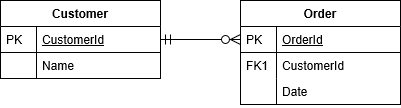

The diagram above was exported from draw.io. Its source (the exported page's mxGraphModel, read from the mxfile embedded in the PNG):
<mxGraphModel grid="1" shadow="0" math="0" pageHeight="1169" pageWidth="827" pageScale="1" page="1" fold="1" arrows="1" connect="1" tooltips="1" guides="1" gridSize="10" dy="612" dx="1102">
  <root>
    <mxCell id="WIyWlLk6GJQsqaUBKTNV-0" />
    <mxCell id="WIyWlLk6GJQsqaUBKTNV-1" parent="WIyWlLk6GJQsqaUBKTNV-0" />
    <mxCell id="zkfFHV4jXpPFQw0GAbJ--51" value="Customer" parent="WIyWlLk6GJQsqaUBKTNV-1" vertex="1" style="swimlane;fontStyle=1;childLayout=stackLayout;horizontal=1;startSize=26;horizontalStack=0;resizeParent=1;resizeLast=0;collapsible=1;marginBottom=0;rounded=0;shadow=0;strokeWidth=1;">
      <mxGeometry height="78" width="160" as="geometry" y="120" x="160">
        <mxRectangle height="26" width="160" as="alternateBounds" y="80" x="20" />
      </mxGeometry>
    </mxCell>
    <mxCell id="zkfFHV4jXpPFQw0GAbJ--52" value="CustomerId" parent="zkfFHV4jXpPFQw0GAbJ--51" vertex="1" style="shape=partialRectangle;top=0;left=0;right=0;bottom=1;align=left;verticalAlign=top;fillColor=none;spacingLeft=40;spacingRight=4;overflow=hidden;rotatable=0;points=[[0,0.5],[1,0.5]];portConstraint=eastwest;dropTarget=0;rounded=0;shadow=0;strokeWidth=1;fontStyle=4">
      <mxGeometry height="26" width="160" as="geometry" y="26" />
    </mxCell>
    <mxCell id="zkfFHV4jXpPFQw0GAbJ--53" value="PK" parent="zkfFHV4jXpPFQw0GAbJ--52" vertex="1" style="shape=partialRectangle;top=0;left=0;bottom=0;fillColor=none;align=left;verticalAlign=top;spacingLeft=4;spacingRight=4;overflow=hidden;rotatable=0;points=[];portConstraint=eastwest;part=1;" connectable="0">
      <mxGeometry height="26" width="36" as="geometry" />
    </mxCell>
    <mxCell id="zkfFHV4jXpPFQw0GAbJ--54" value="Name" parent="zkfFHV4jXpPFQw0GAbJ--51" vertex="1" style="shape=partialRectangle;top=0;left=0;right=0;bottom=0;align=left;verticalAlign=top;fillColor=none;spacingLeft=40;spacingRight=4;overflow=hidden;rotatable=0;points=[[0,0.5],[1,0.5]];portConstraint=eastwest;dropTarget=0;rounded=0;shadow=0;strokeWidth=1;">
      <mxGeometry height="26" width="160" as="geometry" y="52" />
    </mxCell>
    <mxCell id="zkfFHV4jXpPFQw0GAbJ--55" value="" parent="zkfFHV4jXpPFQw0GAbJ--54" vertex="1" style="shape=partialRectangle;top=0;left=0;bottom=0;fillColor=none;align=left;verticalAlign=top;spacingLeft=4;spacingRight=4;overflow=hidden;rotatable=0;points=[];portConstraint=eastwest;part=1;" connectable="0">
      <mxGeometry height="26" width="36" as="geometry" />
    </mxCell>
    <mxCell id="zkfFHV4jXpPFQw0GAbJ--56" value="Order" parent="WIyWlLk6GJQsqaUBKTNV-1" vertex="1" style="swimlane;fontStyle=1;childLayout=stackLayout;horizontal=1;startSize=26;horizontalStack=0;resizeParent=1;resizeLast=0;collapsible=1;marginBottom=0;rounded=0;shadow=0;strokeWidth=1;">
      <mxGeometry height="104" width="160" as="geometry" y="120" x="400">
        <mxRectangle height="26" width="160" as="alternateBounds" y="80" x="260" />
      </mxGeometry>
    </mxCell>
    <mxCell id="zkfFHV4jXpPFQw0GAbJ--57" value="OrderId" parent="zkfFHV4jXpPFQw0GAbJ--56" vertex="1" style="shape=partialRectangle;top=0;left=0;right=0;bottom=1;align=left;verticalAlign=top;fillColor=none;spacingLeft=40;spacingRight=4;overflow=hidden;rotatable=0;points=[[0,0.5],[1,0.5]];portConstraint=eastwest;dropTarget=0;rounded=0;shadow=0;strokeWidth=1;fontStyle=4">
      <mxGeometry height="26" width="160" as="geometry" y="26" />
    </mxCell>
    <mxCell id="zkfFHV4jXpPFQw0GAbJ--58" value="PK" parent="zkfFHV4jXpPFQw0GAbJ--57" vertex="1" style="shape=partialRectangle;top=0;left=0;bottom=0;fillColor=none;align=left;verticalAlign=top;spacingLeft=4;spacingRight=4;overflow=hidden;rotatable=0;points=[];portConstraint=eastwest;part=1;" connectable="0">
      <mxGeometry height="26" width="36" as="geometry" />
    </mxCell>
    <mxCell id="zkfFHV4jXpPFQw0GAbJ--59" value="CustomerId" parent="zkfFHV4jXpPFQw0GAbJ--56" vertex="1" style="shape=partialRectangle;top=0;left=0;right=0;bottom=0;align=left;verticalAlign=top;fillColor=none;spacingLeft=40;spacingRight=4;overflow=hidden;rotatable=0;points=[[0,0.5],[1,0.5]];portConstraint=eastwest;dropTarget=0;rounded=0;shadow=0;strokeWidth=1;">
      <mxGeometry height="26" width="160" as="geometry" y="52" />
    </mxCell>
    <mxCell id="zkfFHV4jXpPFQw0GAbJ--60" value="FK1" parent="zkfFHV4jXpPFQw0GAbJ--59" vertex="1" style="shape=partialRectangle;top=0;left=0;bottom=0;fillColor=none;align=left;verticalAlign=top;spacingLeft=4;spacingRight=4;overflow=hidden;rotatable=0;points=[];portConstraint=eastwest;part=1;" connectable="0">
      <mxGeometry height="26" width="36" as="geometry" />
    </mxCell>
    <mxCell id="zkfFHV4jXpPFQw0GAbJ--61" value="Date" parent="zkfFHV4jXpPFQw0GAbJ--56" vertex="1" style="shape=partialRectangle;top=0;left=0;right=0;bottom=0;align=left;verticalAlign=top;fillColor=none;spacingLeft=40;spacingRight=4;overflow=hidden;rotatable=0;points=[[0,0.5],[1,0.5]];portConstraint=eastwest;dropTarget=0;rounded=0;shadow=0;strokeWidth=1;">
      <mxGeometry height="26" width="160" as="geometry" y="78" />
    </mxCell>
    <mxCell id="zkfFHV4jXpPFQw0GAbJ--62" value="" parent="zkfFHV4jXpPFQw0GAbJ--61" vertex="1" style="shape=partialRectangle;top=0;left=0;bottom=0;fillColor=none;align=left;verticalAlign=top;spacingLeft=4;spacingRight=4;overflow=hidden;rotatable=0;points=[];portConstraint=eastwest;part=1;" connectable="0">
      <mxGeometry height="26" width="36" as="geometry" />
    </mxCell>
    <mxCell id="zkfFHV4jXpPFQw0GAbJ--63" value="" parent="WIyWlLk6GJQsqaUBKTNV-1" style="edgeStyle=orthogonalEdgeStyle;endArrow=ERzeroToMany;startArrow=ERmandOne;shadow=0;strokeWidth=1;endSize=8;startSize=8;" edge="1" target="zkfFHV4jXpPFQw0GAbJ--57" source="zkfFHV4jXpPFQw0GAbJ--52">
      <mxGeometry height="100" width="100" as="geometry" relative="1">
        <mxPoint as="sourcePoint" y="390" x="310" />
        <mxPoint as="targetPoint" y="290" x="410" />
      </mxGeometry>
    </mxCell>
  </root>
</mxGraphModel>